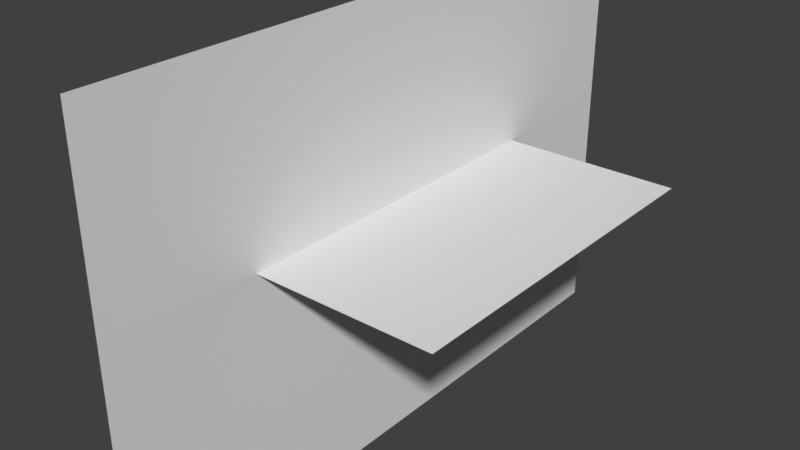 # Source: pavement.blend  (saved by Blender 2.77.0; exported with 4.5.12 LTS)
import bpy
from mathutils import Matrix  # noqa: F401  (used for matrix-valued properties, if any)

bpy.ops.wm.read_factory_settings(use_empty=True)
scene = bpy.context.scene
scene.name = 'Scene'

# ---- collections
col_collection_1 = bpy.data.collections.new('Collection 1'); scene.collection.children.link(col_collection_1)

# ---- world
world_world = bpy.data.worlds.new('World'); scene.world = world_world
world_world.color = (0.05088, 0.05088, 0.05088)
world_world.use_sun_shadow = False
world_world.sun_shadow_jitter_overblur = 0.0
world_world.cycles.sampling_method = 'MANUAL'

# ---- meshes
me_plane_006 = bpy.data.meshes.new('Plane.006')
me_plane_006.from_pydata([(-1.0, -1.0, 0.0), (1.0, -1.0, 0.0), (-1.0, 1.0, 0.0), (1.0, 1.0, 0.0)], [], [(0, 1, 3, 2)])
me_plane_006.use_remesh_preserve_volume = False
me_plane_006.use_remesh_preserve_attributes = False
me_plane_006.use_mirror_vertex_groups = False
me_plane_006.update()
me_plane_003 = bpy.data.meshes.new('Plane.003')
me_plane_003.from_pydata([(-1.0, -1.0, 0.0), (1.0, -1.0, 0.0), (-1.0, 1.0, 0.0), (1.0, 1.0, 0.0)], [], [(0, 1, 3, 2)])
me_plane_003.use_remesh_preserve_volume = False
me_plane_003.use_remesh_preserve_attributes = False
me_plane_003.use_mirror_vertex_groups = False
me_plane_003.update()
me_plane = bpy.data.meshes.new('Plane')
me_plane.from_pydata([(-0.9802, -0.9744, 0.06463), (-1.0, -0.9784, 0.04479), (-0.9942, -0.9772, 0.05882), (-0.9744, -0.9802, 0.06463), (-0.9784, -1.0, 0.04479), (-0.9772, -0.9942, 0.05882), (-0.9785, -0.9785, 0.06463), (-0.9937, -0.9937, 0.04479), (-0.9892, -0.9892, 0.05882), (-0.9707, -0.9707, 0.06463), (-1.0, -0.9784, 0.0), (-0.9937, -0.9937, 0.0), (-0.9784, -1.0, 0.0), (-1.0, -0.9784, 0.006718), (-0.9784, -1.0, 0.006718), (-0.9937, -0.9937, 0.006718), (-0.9922, -0.9768, 0.0), (-0.9877, -0.9877, 0.0), (-0.9768, -0.9922, 0.0), (-0.9942, -0.96, 0.05882), (-1.0, -0.9611, 0.04479), (-0.9802, -0.9573, 0.06463), (-1.0, -0.9611, 0.0), (-0.9707, -0.9536, 0.06463), (-1.0, -0.9611, 0.006718), (-0.9922, -0.9596, 0.0), (-0.9517, -1.0, 0.0), (-0.9479, -0.9802, 0.06463), (-0.9517, -1.0, 0.04479), (-0.9506, -0.9942, 0.05882), (-0.9443, -0.9707, 0.06463), (-0.9517, -1.0, 0.006718), (-0.9502, -0.9922, 0.0), (-0.9443, -0.9536, 0.06463), (0.9802, -0.9744, 0.06463), (1.0, -0.9784, 0.04479), (0.9942, -0.9772, 0.05882), (0.9744, -0.9802, 0.06463), (0.9784, -1.0, 0.04479), (0.9772, -0.9942, 0.05882), (0.9785, -0.9785, 0.06463), (0.9937, -0.9937, 0.04479), (0.9892, -0.9892, 0.05882), (0.0, -0.9802, 0.06463), (0.0, -1.0, 0.0), (0.0, -1.0, 0.04479), (0.0, -0.9942, 0.05882), (0.9707, -0.9707, 0.06463), (0.0, -0.9707, 0.06463), (1.0, -0.9784, 0.0), (0.9937, -0.9937, 0.0), (0.9784, -1.0, 0.0), (1.0, -0.9784, 0.006718), (0.9784, -1.0, 0.006718), (0.9937, -0.9937, 0.006718), (0.0, -1.0, 0.006718), (0.9922, -0.9768, 0.0), (0.9877, -0.9877, 0.0), (0.9768, -0.9922, 0.0), (0.0, -0.9922, 0.0), (0.0, -0.9536, 0.06463), (0.9942, -0.96, 0.05882), (1.0, -0.9611, 0.04479), (0.9802, -0.9573, 0.06463), (1.0, -0.9611, 0.0), (0.9707, -0.9536, 0.06463), (1.0, -0.9611, 0.006718), (0.9922, -0.9596, 0.0), (0.9517, -1.0, 0.0), (0.9479, -0.9802, 0.06463), (0.9517, -1.0, 0.04479), (0.9506, -0.9942, 0.05882), (0.9443, -0.9707, 0.06463), (0.9517, -1.0, 0.006718), (0.9502, -0.9922, 0.0), (0.9443, -0.9536, 0.06463), (-0.9802, 0.9744, 0.06463), (-1.0, 0.9784, 0.04479), (-0.9942, 0.9772, 0.05882), (-0.9744, 0.9802, 0.06463), (-0.9784, 1.0, 0.04479), (-0.9772, 0.9942, 0.05882), (-0.9785, 0.9785, 0.06463), (-0.9937, 0.9937, 0.04479), (-0.9892, 0.9892, 0.05882), (-0.9942, 0.0, 0.05882), (-0.9802, 0.0, 0.06463), (-1.0, 0.0, 0.0), (-1.0, 0.0, 0.04479), (-0.9707, 0.9707, 0.06463), (-0.9707, 0.0, 0.06463), (-1.0, 0.9784, 0.0), (-0.9937, 0.9937, 0.0), (-0.9784, 1.0, 0.0), (-1.0, 0.9784, 0.006718), (-0.9784, 1.0, 0.006718), (-0.9937, 0.9937, 0.006718), (-1.0, 0.0, 0.006718), (-0.9922, 0.9768, 0.0), (-0.9877, 0.9877, 0.0), (-0.9768, 0.9922, 0.0), (-0.9922, 0.0, 0.0), (-0.9942, 0.96, 0.05882), (-1.0, 0.9611, 0.04479), (-0.9802, 0.9573, 0.06463), (-1.0, 0.9611, 0.0), (-0.9707, 0.9536, 0.06463), (-1.0, 0.9611, 0.006718), (-0.9922, 0.9596, 0.0), (-0.9443, 0.0, 0.06463), (-0.9517, 1.0, 0.0), (-0.9479, 0.9802, 0.06463), (-0.9517, 1.0, 0.04479), (-0.9506, 0.9942, 0.05882), (-0.9443, 0.9707, 0.06463), (-0.9517, 1.0, 0.006718), (-0.9502, 0.9922, 0.0), (-0.9443, 0.9536, 0.06463), (0.9802, 0.9744, 0.06463), (1.0, 0.9784, 0.04479), (0.9942, 0.9772, 0.05882), (0.9744, 0.9802, 0.06463), (0.9784, 1.0, 0.04479), (0.9772, 0.9942, 0.05882), (0.9785, 0.9785, 0.06463), (0.9937, 0.9937, 0.04479), (0.9892, 0.9892, 0.05882), (0.9942, 0.0, 0.05882), (0.9802, 0.0, 0.06463), (1.0, 0.0, 0.0), (1.0, 0.0, 0.04479), (0.0, 0.9802, 0.06463), (0.0, 1.0, 0.0), (0.0, 1.0, 0.04479), (0.0, 0.9942, 0.05882), (0.9707, 0.9707, 0.06463), (0.9707, 0.0, 0.06463), (0.0, 0.9707, 0.06463), (1.0, 0.9784, 0.0), (0.9937, 0.9937, 0.0), (0.9784, 1.0, 0.0), (1.0, 0.9784, 0.006718), (0.9784, 1.0, 0.006718), (0.9937, 0.9937, 0.006718), (1.0, 0.0, 0.006718), (0.0, 1.0, 0.006718), (0.9922, 0.9768, 0.0), (0.9877, 0.9877, 0.0), (0.9768, 0.9922, 0.0), (0.0, 0.9922, 0.0), (0.9922, 0.0, 0.0), (0.0, 0.0, 0.0), (0.0, 0.0, 0.06463), (0.0, 0.9536, 0.06463), (0.9942, 0.96, 0.05882), (1.0, 0.9611, 0.04479), (0.9802, 0.9573, 0.06463), (1.0, 0.9611, 0.0), (0.9707, 0.9536, 0.06463), (1.0, 0.9611, 0.006718), (0.9922, 0.9596, 0.0), (0.9443, 0.0, 0.06463), (0.9517, 1.0, 0.0), (0.9479, 0.9802, 0.06463), (0.9517, 1.0, 0.04479), (0.9506, 0.9942, 0.05882), (0.9443, 0.9707, 0.06463), (0.9517, 1.0, 0.006718), (0.9502, 0.9922, 0.0), (0.9443, 0.9536, 0.06463)], [(152, 151)], [(31, 55, 45, 28), (13, 10, 11, 15), (15, 11, 12, 14), (6, 0, 2, 8), (8, 2, 1, 7), (3, 6, 8, 5), (5, 8, 7, 4), (21, 86, 85, 19), (19, 85, 88, 20), (24, 22, 10, 13), (29, 27, 3, 5), (28, 29, 5, 4), (21, 0, 9, 23), (16, 17, 11, 10), (17, 18, 12, 11), (32, 59, 44, 26), (25, 16, 10, 22), (101, 151, 59, 32, 18, 17, 16, 25), (6, 3, 9), (0, 6, 9), (30, 9, 3, 27), (33, 30, 48, 60), (20, 24, 13, 1), (7, 15, 14, 4), (1, 13, 15, 7), (26, 44, 55, 31), (88, 97, 24, 20), (109, 33, 60, 152), (101, 25, 22, 87), (86, 21, 23, 90), (97, 87, 22, 24), (2, 19, 20, 1), (0, 21, 19, 2), (90, 23, 33, 109), (12, 26, 31, 14), (23, 9, 30, 33), (48, 30, 27, 43), (18, 32, 26, 12), (45, 46, 29, 28), (46, 43, 27, 29), (14, 31, 28, 4), (73, 70, 45, 55), (52, 54, 50, 49), (54, 53, 51, 50), (40, 42, 36, 34), (42, 41, 35, 36), (37, 39, 42, 40), (39, 38, 41, 42), (63, 61, 127, 128), (61, 62, 130, 127), (66, 52, 49, 64), (71, 39, 37, 69), (70, 38, 39, 71), (63, 65, 47, 34), (56, 49, 50, 57), (57, 50, 51, 58), (74, 68, 44, 59), (67, 64, 49, 56), (150, 67, 56, 57, 58, 74, 59, 151), (40, 47, 37), (34, 47, 40), (72, 69, 37, 47), (75, 60, 48, 72), (62, 35, 52, 66), (41, 38, 53, 54), (35, 41, 54, 52), (68, 73, 55, 44), (130, 62, 66, 144), (161, 152, 60, 75), (150, 129, 64, 67), (128, 136, 65, 63), (144, 66, 64, 129), (36, 35, 62, 61), (34, 36, 61, 63), (136, 161, 75, 65), (51, 53, 73, 68), (65, 75, 72, 47), (48, 43, 69, 72), (58, 51, 68, 74), (45, 70, 71, 46), (46, 71, 69, 43), (53, 38, 70, 73), (115, 112, 133, 145), (94, 96, 92, 91), (96, 95, 93, 92), (82, 84, 78, 76), (84, 83, 77, 78), (79, 81, 84, 82), (81, 80, 83, 84), (104, 102, 85, 86), (102, 103, 88, 85), (107, 94, 91, 105), (113, 81, 79, 111), (112, 80, 81, 113), (104, 106, 89, 76), (98, 91, 92, 99), (99, 92, 93, 100), (116, 110, 132, 149), (108, 105, 91, 98), (101, 108, 98, 99, 100, 116, 149, 151), (82, 89, 79), (76, 89, 82), (114, 111, 79, 89), (117, 153, 137, 114), (103, 77, 94, 107), (83, 80, 95, 96), (77, 83, 96, 94), (110, 115, 145, 132), (88, 103, 107, 97), (109, 152, 153, 117), (101, 87, 105, 108), (86, 90, 106, 104), (97, 107, 105, 87), (78, 77, 103, 102), (76, 78, 102, 104), (90, 109, 117, 106), (93, 95, 115, 110), (106, 117, 114, 89), (137, 131, 111, 114), (100, 93, 110, 116), (133, 112, 113, 134), (134, 113, 111, 131), (95, 80, 112, 115), (167, 145, 133, 164), (141, 138, 139, 143), (143, 139, 140, 142), (124, 118, 120, 126), (126, 120, 119, 125), (121, 124, 126, 123), (123, 126, 125, 122), (156, 128, 127, 154), (154, 127, 130, 155), (159, 157, 138, 141), (165, 163, 121, 123), (164, 165, 123, 122), (156, 118, 135, 158), (146, 147, 139, 138), (147, 148, 140, 139), (168, 149, 132, 162), (160, 146, 138, 157), (150, 151, 149, 168, 148, 147, 146, 160), (124, 121, 135), (118, 124, 135), (166, 135, 121, 163), (169, 166, 137, 153), (155, 159, 141, 119), (125, 143, 142, 122), (119, 141, 143, 125), (162, 132, 145, 167), (130, 144, 159, 155), (161, 169, 153, 152), (150, 160, 157, 129), (128, 156, 158, 136), (144, 129, 157, 159), (120, 154, 155, 119), (118, 156, 154, 120), (136, 158, 169, 161), (140, 162, 167, 142), (158, 135, 166, 169), (137, 166, 163, 131), (148, 168, 162, 140), (133, 134, 165, 164), (134, 131, 163, 165), (142, 167, 164, 122)])
me_plane.polygons.foreach_set('use_smooth', [True] * 164)
_uv = me_plane.uv_layers.new(name='UVMap')
_uv.uv.foreach_set('vector', [0.04839, 0.01837, 0.2728, 0.02091, 0.2728, 0.02989, 0.04816, 0.02871, 0.02113, 0.03687, 0.019, 0.03668, 0.01959, 0.03169, 0.02162, 0.03193, 0.03507, 0.01883, 0.03488, 0.01682, 0.03982, 0.01636, 0.03996, 0.01843, 0.04035, 0.03744, 0.03995, 0.03865, 0.03575, 0.03814, 0.03657, 0.03461, 0.03657, 0.03461, 0.03575, 0.03814, 0.03175, 0.03768, 0.03242, 0.03313, 0.04183, 0.03691, 0.04067, 0.0373, 0.03788, 0.03363, 0.04132, 0.03281, 0.04132, 0.03281, 0.03788, 0.03363, 0.03639, 0.02958, 0.04084, 0.02885, 0.03997, 0.0436, 0.04021, 0.272, 0.03622, 0.272, 0.03579, 0.04281, 0.03579, 0.04281, 0.03622, 0.272, 0.03222, 0.272, 0.03162, 0.04246, 0.02106, 0.04245, 0.0184, 0.04248, 0.019, 0.03668, 0.02113, 0.03687, 0.04848, 0.03284, 0.04925, 0.03693, 0.04183, 0.03691, 0.04132, 0.03281, 0.04816, 0.02871, 0.04848, 0.03284, 0.04132, 0.03281, 0.04084, 0.02885, 0.03997, 0.0436, 0.03995, 0.03865, 0.04274, 0.03958, 0.04314, 0.04464, 0.98, 0.9715, 0.9824, 0.9705, 0.9838, 0.9718, 0.9803, 0.9733, 0.9824, 0.9705, 0.9834, 0.9681, 0.9852, 0.9684, 0.9838, 0.9718, 0.9834, 0.9621, 0.9834, 0.749, 0.9852, 0.749, 0.9852, 0.9624, 0.9761, 0.9715, 0.98, 0.9715, 0.9803, 0.9733, 0.9765, 0.9733, 0.7609, 0.9715, 0.7609, 0.749, 0.9834, 0.749, 0.9834, 0.9621, 0.9834, 0.9681, 0.9824, 0.9705, 0.98, 0.9715, 0.9761, 0.9715, 0.04067, 0.0373, 0.04183, 0.03691, 0.04274, 0.03958, 0.03995, 0.03865, 0.04035, 0.03744, 0.04274, 0.03958, 0.05029, 0.04, 0.04274, 0.03958, 0.04183, 0.03691, 0.04925, 0.03693, 0.0501, 0.04437, 0.05029, 0.04, 0.2728, 0.04158, 0.2728, 0.04561, 0.03162, 0.04246, 0.02106, 0.04245, 0.02113, 0.03687, 0.03175, 0.03768, 0.03639, 0.02958, 0.03507, 0.01883, 0.03996, 0.01843, 0.04084, 0.02885, 0.03175, 0.03768, 0.02113, 0.03687, 0.02162, 0.03193, 0.03242, 0.03313, 0.04843, 0.0158, 0.2728, 0.017, 0.2728, 0.02091, 0.04839, 0.01837, 0.03222, 0.272, 0.02313, 0.272, 0.02106, 0.04245, 0.03162, 0.04246, 0.05048, 0.272, 0.0501, 0.04437, 0.2728, 0.04561, 0.2728, 0.272, 0.7609, 0.9715, 0.9761, 0.9715, 0.9765, 0.9733, 0.7609, 0.9733, 0.04021, 0.272, 0.03997, 0.0436, 0.04314, 0.04464, 0.04417, 0.272, 0.02313, 0.272, 0.01913, 0.272, 0.0184, 0.04248, 0.02106, 0.04245, 0.03575, 0.03814, 0.03579, 0.04281, 0.03162, 0.04246, 0.03175, 0.03768, 0.03995, 0.03865, 0.03997, 0.0436, 0.03579, 0.04281, 0.03575, 0.03814, 0.04417, 0.272, 0.04314, 0.04464, 0.0501, 0.04437, 0.05048, 0.272, 0.03982, 0.01636, 0.04843, 0.0158, 0.04839, 0.01837, 0.03996, 0.01843, 0.04314, 0.04464, 0.04274, 0.03958, 0.05029, 0.04, 0.0501, 0.04437, 0.2728, 0.04158, 0.05029, 0.04, 0.04925, 0.03693, 0.2728, 0.0377, 0.9834, 0.9681, 0.9834, 0.9621, 0.9852, 0.9624, 0.9852, 0.9684, 0.2728, 0.02989, 0.2728, 0.0338, 0.04848, 0.03284, 0.04816, 0.02871, 0.2728, 0.0338, 0.2728, 0.0377, 0.04925, 0.03693, 0.04848, 0.03284, 0.03996, 0.01843, 0.04839, 0.01837, 0.04816, 0.02871, 0.04084, 0.02885, 0.4971, 0.01837, 0.4973, 0.02871, 0.2728, 0.02989, 0.2728, 0.02091, 0.5244, 0.03687, 0.5239, 0.03193, 0.5259, 0.03169, 0.5265, 0.03668, 0.5104, 0.01883, 0.5055, 0.01843, 0.5057, 0.01636, 0.5106, 0.01682, 0.5052, 0.03744, 0.5089, 0.03461, 0.5098, 0.03814, 0.5056, 0.03865, 0.5089, 0.03461, 0.5131, 0.03313, 0.5138, 0.03768, 0.5098, 0.03814, 0.5037, 0.03691, 0.5042, 0.03281, 0.5076, 0.03363, 0.5048, 0.0373, 0.5042, 0.03281, 0.5047, 0.02885, 0.5091, 0.02958, 0.5076, 0.03363, 0.5055, 0.0436, 0.5097, 0.04281, 0.5093, 0.272, 0.5053, 0.272, 0.5097, 0.04281, 0.5139, 0.04246, 0.5133, 0.272, 0.5093, 0.272, 0.5244, 0.04245, 0.5244, 0.03687, 0.5265, 0.03668, 0.5271, 0.04248, 0.497, 0.03284, 0.5042, 0.03281, 0.5037, 0.03691, 0.4963, 0.03693, 0.4973, 0.02871, 0.5047, 0.02885, 0.5042, 0.03281, 0.497, 0.03284, 0.5055, 0.0436, 0.5024, 0.04464, 0.5028, 0.03958, 0.5056, 0.03865, 0.98, 0.5264, 0.9803, 0.5247, 0.9838, 0.5261, 0.9824, 0.5274, 0.9824, 0.5274, 0.9838, 0.5261, 0.9852, 0.5295, 0.9834, 0.5299, 0.9834, 0.5358, 0.9852, 0.5355, 0.9852, 0.749, 0.9834, 0.749, 0.9761, 0.5264, 0.9765, 0.5247, 0.9803, 0.5247, 0.98, 0.5264, 0.7609, 0.5264, 0.9761, 0.5264, 0.98, 0.5264, 0.9824, 0.5274, 0.9834, 0.5299, 0.9834, 0.5358, 0.9834, 0.749, 0.7609, 0.749, 0.5048, 0.0373, 0.5028, 0.03958, 0.5037, 0.03691, 0.5056, 0.03865, 0.5028, 0.03958, 0.5052, 0.03744, 0.4952, 0.04, 0.4963, 0.03693, 0.5037, 0.03691, 0.5028, 0.03958, 0.4954, 0.04437, 0.2728, 0.04561, 0.2728, 0.04158, 0.4952, 0.04, 0.5139, 0.04246, 0.5138, 0.03768, 0.5244, 0.03687, 0.5244, 0.04245, 0.5091, 0.02958, 0.5047, 0.02885, 0.5055, 0.01843, 0.5104, 0.01883, 0.5138, 0.03768, 0.5131, 0.03313, 0.5239, 0.03193, 0.5244, 0.03687, 0.4971, 0.0158, 0.4971, 0.01837, 0.2728, 0.02091, 0.2728, 0.017, 0.5133, 0.272, 0.5139, 0.04246, 0.5244, 0.04245, 0.5224, 0.272, 0.495, 0.272, 0.2728, 0.272, 0.2728, 0.04561, 0.4954, 0.04437, 0.7609, 0.5264, 0.7609, 0.5247, 0.9765, 0.5247, 0.9761, 0.5264, 0.5053, 0.272, 0.5013, 0.272, 0.5024, 0.04464, 0.5055, 0.0436, 0.5224, 0.272, 0.5244, 0.04245, 0.5271, 0.04248, 0.5264, 0.272, 0.5098, 0.03814, 0.5138, 0.03768, 0.5139, 0.04246, 0.5097, 0.04281, 0.5056, 0.03865, 0.5098, 0.03814, 0.5097, 0.04281, 0.5055, 0.0436, 0.5013, 0.272, 0.495, 0.272, 0.4954, 0.04437, 0.5024, 0.04464, 0.5057, 0.01636, 0.5055, 0.01843, 0.4971, 0.01837, 0.4971, 0.0158, 0.5024, 0.04464, 0.4954, 0.04437, 0.4952, 0.04, 0.5028, 0.03958, 0.2728, 0.04158, 0.2728, 0.0377, 0.4963, 0.03693, 0.4952, 0.04, 0.9834, 0.5299, 0.9852, 0.5295, 0.9852, 0.5355, 0.9834, 0.5358, 0.2728, 0.02989, 0.4973, 0.02871, 0.497, 0.03284, 0.2728, 0.0338, 0.2728, 0.0338, 0.497, 0.03284, 0.4963, 0.03693, 0.2728, 0.0377, 0.5055, 0.01843, 0.5047, 0.02885, 0.4973, 0.02871, 0.4971, 0.01837, 0.04839, 0.5256, 0.04816, 0.5153, 0.2728, 0.5141, 0.2728, 0.5231, 0.02114, 0.5071, 0.02162, 0.5121, 0.0196, 0.5123, 0.019, 0.5073, 0.03507, 0.5252, 0.03996, 0.5256, 0.03982, 0.5277, 0.03488, 0.5272, 0.04035, 0.5066, 0.03657, 0.5094, 0.03575, 0.5059, 0.03995, 0.5054, 0.03657, 0.5094, 0.03242, 0.5109, 0.03175, 0.5063, 0.03575, 0.5059, 0.04183, 0.5071, 0.04132, 0.5112, 0.03788, 0.5104, 0.04067, 0.5067, 0.04132, 0.5112, 0.04084, 0.5152, 0.03639, 0.5144, 0.03788, 0.5104, 0.03997, 0.5004, 0.03579, 0.5012, 0.03622, 0.272, 0.04021, 0.272, 0.03579, 0.5012, 0.03162, 0.5016, 0.03222, 0.272, 0.03622, 0.272, 0.02106, 0.5016, 0.02114, 0.5071, 0.019, 0.5073, 0.0184, 0.5015, 0.04848, 0.5112, 0.04132, 0.5112, 0.04183, 0.5071, 0.04925, 0.5071, 0.04816, 0.5153, 0.04084, 0.5152, 0.04132, 0.5112, 0.04848, 0.5112, 0.03997, 0.5004, 0.04314, 0.4994, 0.04274, 0.5044, 0.03995, 0.5054, 0.5418, 0.9715, 0.5415, 0.9733, 0.538, 0.9718, 0.5394, 0.9705, 0.5394, 0.9705, 0.538, 0.9718, 0.5366, 0.9684, 0.5384, 0.9681, 0.5384, 0.9621, 0.5366, 0.9624, 0.5366, 0.749, 0.5384, 0.749, 0.5457, 0.9715, 0.5453, 0.9733, 0.5415, 0.9733, 0.5418, 0.9715, 0.7609, 0.9715, 0.5457, 0.9715, 0.5418, 0.9715, 0.5394, 0.9705, 0.5384, 0.9681, 0.5384, 0.9621, 0.5384, 0.749, 0.7609, 0.749, 0.04067, 0.5067, 0.04274, 0.5044, 0.04183, 0.5071, 0.03995, 0.5054, 0.04274, 0.5044, 0.04035, 0.5066, 0.05029, 0.504, 0.04925, 0.5071, 0.04183, 0.5071, 0.04274, 0.5044, 0.0501, 0.4996, 0.2728, 0.4984, 0.2728, 0.5024, 0.05029, 0.504, 0.03162, 0.5016, 0.03175, 0.5063, 0.02114, 0.5071, 0.02106, 0.5016, 0.03639, 0.5144, 0.04084, 0.5152, 0.03996, 0.5256, 0.03507, 0.5252, 0.03175, 0.5063, 0.03242, 0.5109, 0.02162, 0.5121, 0.02114, 0.5071, 0.04843, 0.5282, 0.04839, 0.5256, 0.2728, 0.5231, 0.2728, 0.527, 0.03222, 0.272, 0.03162, 0.5016, 0.02106, 0.5016, 0.02313, 0.272, 0.05048, 0.272, 0.2728, 0.272, 0.2728, 0.4984, 0.0501, 0.4996, 0.7609, 0.9715, 0.7609, 0.9733, 0.5453, 0.9733, 0.5457, 0.9715, 0.04021, 0.272, 0.04417, 0.272, 0.04314, 0.4994, 0.03997, 0.5004, 0.02313, 0.272, 0.02106, 0.5016, 0.0184, 0.5015, 0.01913, 0.272, 0.03575, 0.5059, 0.03175, 0.5063, 0.03162, 0.5016, 0.03579, 0.5012, 0.03995, 0.5054, 0.03575, 0.5059, 0.03579, 0.5012, 0.03997, 0.5004, 0.04417, 0.272, 0.05048, 0.272, 0.0501, 0.4996, 0.04314, 0.4994, 0.03982, 0.5277, 0.03996, 0.5256, 0.04839, 0.5256, 0.04843, 0.5282, 0.04314, 0.4994, 0.0501, 0.4996, 0.05029, 0.504, 0.04274, 0.5044, 0.2728, 0.5024, 0.2728, 0.5063, 0.04925, 0.5071, 0.05029, 0.504, 0.5384, 0.9681, 0.5366, 0.9684, 0.5366, 0.9624, 0.5384, 0.9621, 0.2728, 0.5141, 0.04816, 0.5153, 0.04848, 0.5112, 0.2728, 0.5102, 0.2728, 0.5102, 0.04848, 0.5112, 0.04925, 0.5071, 0.2728, 0.5063, 0.03996, 0.5256, 0.04084, 0.5152, 0.04816, 0.5153, 0.04839, 0.5256, 0.4971, 0.5256, 0.2728, 0.5231, 0.2728, 0.5141, 0.4973, 0.5153, 0.5244, 0.5071, 0.5265, 0.5073, 0.5259, 0.5123, 0.5239, 0.5121, 0.5104, 0.5252, 0.5106, 0.5272, 0.5057, 0.5277, 0.5055, 0.5256, 0.5052, 0.5066, 0.5056, 0.5054, 0.5098, 0.5059, 0.5089, 0.5094, 0.5089, 0.5094, 0.5098, 0.5059, 0.5138, 0.5063, 0.5131, 0.5109, 0.5037, 0.5071, 0.5048, 0.5067, 0.5076, 0.5104, 0.5042, 0.5112, 0.5042, 0.5112, 0.5076, 0.5104, 0.5091, 0.5144, 0.5047, 0.5152, 0.5055, 0.5004, 0.5053, 0.272, 0.5093, 0.272, 0.5097, 0.5012, 0.5097, 0.5012, 0.5093, 0.272, 0.5133, 0.272, 0.5139, 0.5016, 0.5244, 0.5016, 0.5271, 0.5015, 0.5265, 0.5073, 0.5244, 0.5071, 0.497, 0.5112, 0.4963, 0.5071, 0.5037, 0.5071, 0.5042, 0.5112, 0.4973, 0.5153, 0.497, 0.5112, 0.5042, 0.5112, 0.5047, 0.5152, 0.5055, 0.5004, 0.5056, 0.5054, 0.5028, 0.5044, 0.5024, 0.4994, 0.5418, 0.5264, 0.5394, 0.5274, 0.538, 0.5261, 0.5415, 0.5247, 0.5394, 0.5274, 0.5384, 0.5299, 0.5366, 0.5295, 0.538, 0.5261, 0.5384, 0.5358, 0.5384, 0.749, 0.5366, 0.749, 0.5366, 0.5355, 0.5457, 0.5264, 0.5418, 0.5264, 0.5415, 0.5247, 0.5453, 0.5247, 0.7609, 0.5264, 0.7609, 0.749, 0.5384, 0.749, 0.5384, 0.5358, 0.5384, 0.5299, 0.5394, 0.5274, 0.5418, 0.5264, 0.5457, 0.5264, 0.5048, 0.5067, 0.5037, 0.5071, 0.5028, 0.5044, 0.5056, 0.5054, 0.5052, 0.5066, 0.5028, 0.5044, 0.4952, 0.504, 0.5028, 0.5044, 0.5037, 0.5071, 0.4963, 0.5071, 0.4954, 0.4996, 0.4952, 0.504, 0.2728, 0.5024, 0.2728, 0.4984, 0.5139, 0.5016, 0.5244, 0.5016, 0.5244, 0.5071, 0.5138, 0.5063, 0.5091, 0.5144, 0.5104, 0.5252, 0.5055, 0.5256, 0.5047, 0.5152, 0.5138, 0.5063, 0.5244, 0.5071, 0.5239, 0.5121, 0.5131, 0.5109, 0.4971, 0.5282, 0.2728, 0.527, 0.2728, 0.5231, 0.4971, 0.5256, 0.5133, 0.272, 0.5224, 0.272, 0.5244, 0.5016, 0.5139, 0.5016, 0.495, 0.272, 0.4954, 0.4996, 0.2728, 0.4984, 0.2728, 0.272, 0.7609, 0.5264, 0.5457, 0.5264, 0.5453, 0.5247, 0.7609, 0.5247, 0.5053, 0.272, 0.5055, 0.5004, 0.5024, 0.4994, 0.5013, 0.272, 0.5224, 0.272, 0.5264, 0.272, 0.5271, 0.5015, 0.5244, 0.5016, 0.5098, 0.5059, 0.5097, 0.5012, 0.5139, 0.5016, 0.5138, 0.5063, 0.5056, 0.5054, 0.5055, 0.5004, 0.5097, 0.5012, 0.5098, 0.5059, 0.5013, 0.272, 0.5024, 0.4994, 0.4954, 0.4996, 0.495, 0.272, 0.5057, 0.5277, 0.4971, 0.5282, 0.4971, 0.5256, 0.5055, 0.5256, 0.5024, 0.4994, 0.5028, 0.5044, 0.4952, 0.504, 0.4954, 0.4996, 0.2728, 0.5024, 0.4952, 0.504, 0.4963, 0.5071, 0.2728, 0.5063, 0.5384, 0.5299, 0.5384, 0.5358, 0.5366, 0.5355, 0.5366, 0.5295, 0.2728, 0.5141, 0.2728, 0.5102, 0.497, 0.5112, 0.4973, 0.5153, 0.2728, 0.5102, 0.2728, 0.5063, 0.4963, 0.5071, 0.497, 0.5112, 0.5055, 0.5256, 0.4971, 0.5256, 0.4973, 0.5153, 0.5047, 0.5152])
me_plane.use_remesh_preserve_volume = False
me_plane.use_remesh_preserve_attributes = False
me_plane.use_mirror_vertex_groups = False
me_plane.update()

# ---- objects
ob_plane_001 = bpy.data.objects.new('Plane.001', me_plane_006)
ob_plane = bpy.data.objects.new('Plane', me_plane_003)
ob_lopoly = bpy.data.objects.new('lopoly', me_plane)

# ---- transforms, parenting, visibility, modifiers, constraints
ob_plane_001.location = (0.0, 0.0, 0.1186)
ob_plane_001.scale = (0.804, 0.804, 0.804)
ob_plane_001.hide_viewport = True
ob_plane_001.lineart.crease_threshold = 0.0
ob_plane.location = (0.0, 0.0, 0.0)
ob_plane.rotation_euler = (1.571, -0.0, 1.571)
ob_plane.scale = (1.49, 1.0, 1.0)
ob_plane.hide_viewport = True
ob_plane.lineart.crease_threshold = 0.0
ob_lopoly.location = (0.0, 0.0, 0.0)
ob_lopoly.hide_select = True
ob_lopoly.hide_render = True
ob_lopoly.lineart.crease_threshold = 0.0

# ---- collection membership
col_collection_1.objects.link(ob_plane_001)
col_collection_1.objects.link(ob_plane)
col_collection_1.objects.link(ob_lopoly)

# ---- scene / render settings (as saved in the file)
scene.frame_start = 1; scene.frame_end = 250; scene.frame_set(1)
scene.render.engine = 'BLENDER_EEVEE_NEXT'
scene.render.resolution_percentage = 50
scene.render.dither_intensity = 0.0
scene.render.use_bake_selected_to_active = True
scene.cycles.use_denoising = False
scene.cycles.samples = 128
scene.cycles.sampling_pattern = 'TABULATED_SOBOL'
scene.cycles.light_sampling_threshold = 0.0
scene.cycles.use_adaptive_sampling = False
scene.cycles.use_light_tree = False
scene.cycles.blur_glossy = 0.0
scene.cycles.sample_clamp_indirect = 0.0
scene.view_settings.view_transform = 'Standard'
bpy.context.view_layer.update()

# ---- added for rendering (the .blend has no active camera and no usable light): camera, sun
cam_auto = bpy.data.cameras.new('AutoCamera')
cam_auto.lens = 50.0
cam_auto.sensor_width = 36.0
cam_auto.clip_end = 1000.0
ob_auto_camera = bpy.data.objects.new('AutoCamera', cam_auto)
scene.collection.objects.link(ob_auto_camera)
ob_auto_camera.location = (2.61693, -3.14032, 2.09354)
ob_auto_camera.rotation_euler = (1.09748, -7.21219e-08, 0.694738)
scene.camera = ob_auto_camera
light_auto_sun = bpy.data.lights.new('AutoSun', 'SUN')
light_auto_sun.energy = 3.0
light_auto_sun.angle = 0.0523599
ob_auto_sun = bpy.data.objects.new('AutoSun', light_auto_sun)
scene.collection.objects.link(ob_auto_sun)
ob_auto_sun.rotation_euler = (0.872665, 0.174533, 0.523599)
bpy.context.view_layer.update()
